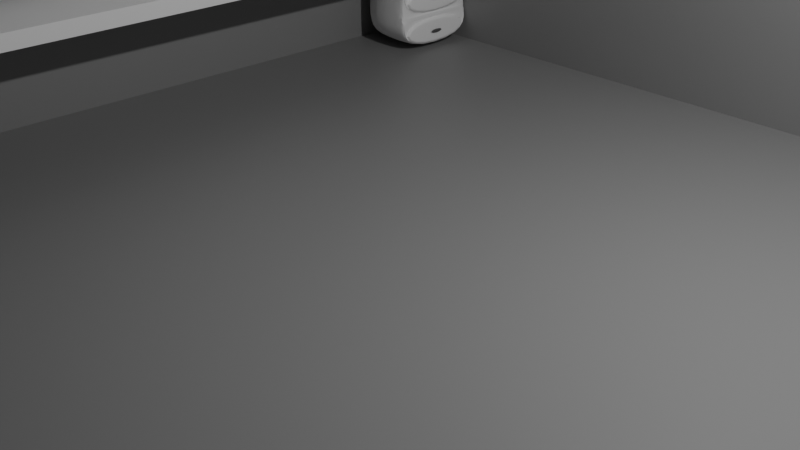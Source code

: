# Source: ROOM.blend  (saved by Blender 4.2.66; exported with 4.5.12 LTS)
import bpy
from mathutils import Matrix  # noqa: F401  (used for matrix-valued properties, if any)

bpy.ops.wm.read_factory_settings(use_empty=True)
scene = bpy.context.scene
scene.name = 'Scene'

# ---- collections
col_collection = bpy.data.collections.new('Collection'); scene.collection.children.link(col_collection)

# ---- materials (node trees are filled in below, after node groups)
mat_material_004 = bpy.data.materials.new('Material.004')
mat_material_002 = bpy.data.materials.new('Material.002')
mat_material_001 = bpy.data.materials.new('Material.001')
mat_white_2 = bpy.data.materials.new('WHITE 2')
mat_material_003 = bpy.data.materials.new('Material.003')

# ---- node groups
ng_smooth_by_angle = bpy.data.node_groups.new('Smooth by Angle', 'GeometryNodeTree')
_s = ng_smooth_by_angle.interface.new_socket(name='Mesh', in_out='OUTPUT', socket_type='NodeSocketGeometry')
_s = ng_smooth_by_angle.interface.new_socket(name='Mesh', in_out='INPUT', socket_type='NodeSocketGeometry')
_s = ng_smooth_by_angle.interface.new_socket(name='Angle', in_out='INPUT', socket_type='NodeSocketFloat')
_s.subtype = 'ANGLE'
_s.default_value = 0.5236
_s.min_value = 0.0
_s.max_value = 3.142
_s.description = 'Maximum face angle for smooth edges'
_s = ng_smooth_by_angle.interface.new_socket(name='Ignore Sharpness', in_out='INPUT', socket_type='NodeSocketBool')
_s.force_non_field = True
ng_smooth_by_angle.description = 'Set the sharpness of mesh edges based on the angle between the neighboring faces'
ng_smooth_by_angle.is_modifier = True
_N = ng_smooth_by_angle.nodes; _L = ng_smooth_by_angle.links
n0 = _N.new('GeometryNodeSetShadeSmooth'); n0.name = 'Set Shade Smooth'; n0.location = (120, -80)
n0.domain = 'EDGE'
n1 = _N.new('GeometryNodeSetShadeSmooth'); n1.name = 'Set Shade Smooth.001'; n1.location = (300, -80)
n2 = _N.new('NodeGroupOutput'); n2.name = 'Group Output'; n2.location = (480, -80)
n3 = _N.new('GeometryNodeInputMeshEdgeAngle'); n3.name = 'Edge Angle'; n3.location = (-440, -240)
n4 = _N.new('NodeGroupInput'); n4.name = 'Group Input'; n4.location = (-80, -80)
n5 = _N.new('GeometryNodeInputEdgeSmooth'); n5.name = 'Is Edge Smooth'; n5.location = (-260, -120)
n6 = _N.new('GeometryNodeInputShadeSmooth'); n6.name = 'Is Shade Smooth'; n6.location = (-440, -397)
n7 = _N.new('FunctionNodeCompare'); n7.name = 'Compare'; n7.location = (-260, -260)
n7.operation = 'LESS_EQUAL'
n7.inputs[6].default_value = (0.0, 0.0, 0.0, 0.0)
n7.inputs[7].default_value = (0.0, 0.0, 0.0, 0.0)
n8 = _N.new('FunctionNodeBooleanMath'); n8.name = 'Boolean Math.001'; n8.location = (-80, -260)
n9 = _N.new('NodeGroupInput'); n9.name = 'Group Input.001'; n9.location = (-440, -329)
n10 = _N.new('NodeGroupInput'); n10.name = 'Group Input.002'; n10.location = (-259, -189)
n11 = _N.new('FunctionNodeBooleanMath'); n11.name = 'Boolean Math'; n11.location = (-80, -149)
n11.operation = 'OR'
n12 = _N.new('FunctionNodeBooleanMath'); n12.name = 'Boolean Math.002'; n12.location = (-260, -380)
n12.operation = 'OR'
n13 = _N.new('NodeGroupInput'); n13.name = 'Group Input.003'; n13.location = (-440, -460)
_L.new(n3.outputs[0], n7.inputs[0])
_L.new(n1.outputs[0], n2.inputs[0])
_L.new(n9.outputs[1], n7.inputs[1])
_L.new(n7.outputs[0], n8.inputs[0])
_L.new(n4.outputs[0], n0.inputs[0])
_L.new(n0.outputs[0], n1.inputs[0])
_L.new(n8.outputs[0], n0.inputs[2])
_L.new(n10.outputs[2], n11.inputs[1])
_L.new(n5.outputs[0], n11.inputs[0])
_L.new(n11.outputs[0], n0.inputs[1])
_L.new(n13.outputs[2], n12.inputs[1])
_L.new(n6.outputs[0], n12.inputs[0])
_L.new(n12.outputs[0], n8.inputs[1])
n2.is_active_output = True

# ---- material node trees
mat_material_004.use_nodes = True; mat_material_004.node_tree.nodes.clear()
_N = mat_material_004.node_tree.nodes; _L = mat_material_004.node_tree.links
n0 = _N.new('ShaderNodeBsdfPrincipled'); n0.name = 'Principled BSDF'; n0.location = (10, 300)
n0.inputs[0].default_value = (0.2799, 0.2799, 0.2799, 1.0)
n1 = _N.new('ShaderNodeOutputMaterial'); n1.name = 'Material Output'; n1.location = (300, 300)
_L.new(n0.outputs[0], n1.inputs[0])
n1.is_active_output = True
mat_material_002.use_nodes = True; mat_material_002.node_tree.nodes.clear()
_N = mat_material_002.node_tree.nodes; _L = mat_material_002.node_tree.links
n0 = _N.new('ShaderNodeBsdfPrincipled'); n0.name = 'Principled BSDF'; n0.location = (10, 300)
n0.inputs[0].default_value = (1.0, 1.0, 1.0, 1.0)
n1 = _N.new('ShaderNodeOutputMaterial'); n1.name = 'Material Output'; n1.location = (300, 300)
_L.new(n0.outputs[0], n1.inputs[0])
n1.is_active_output = True
mat_material_001.use_nodes = True; mat_material_001.node_tree.nodes.clear()
_N = mat_material_001.node_tree.nodes; _L = mat_material_001.node_tree.links
n0 = _N.new('ShaderNodeBsdfPrincipled'); n0.name = 'Principled BSDF'; n0.location = (10, 300)
n0.inputs[0].default_value = (0.1124, 0.1124, 0.1124, 1.0)
n1 = _N.new('ShaderNodeOutputMaterial'); n1.name = 'Material Output'; n1.location = (300, 300)
_L.new(n0.outputs[0], n1.inputs[0])
n1.is_active_output = True
mat_white_2.use_nodes = True; mat_white_2.node_tree.nodes.clear()
_N = mat_white_2.node_tree.nodes; _L = mat_white_2.node_tree.links
n0 = _N.new('ShaderNodeBsdfPrincipled'); n0.name = 'Principled BSDF'; n0.location = (10, 300)
n0.inputs[0].default_value = (1.0, 1.0, 1.0, 1.0)
n1 = _N.new('ShaderNodeOutputMaterial'); n1.name = 'Material Output'; n1.location = (300, 300)
_L.new(n0.outputs[0], n1.inputs[0])
n1.is_active_output = True
mat_material_003.use_nodes = True; mat_material_003.node_tree.nodes.clear()
_N = mat_material_003.node_tree.nodes; _L = mat_material_003.node_tree.links
n0 = _N.new('ShaderNodeBsdfPrincipled'); n0.name = 'Principled BSDF'; n0.location = (10, 300)
n1 = _N.new('ShaderNodeOutputMaterial'); n1.name = 'Material Output'; n1.location = (300, 300)
_L.new(n0.outputs[0], n1.inputs[0])
n1.is_active_output = True

# ---- world
world_world = bpy.data.worlds.new('World'); scene.world = world_world
world_world.use_nodes = True; world_world.node_tree.nodes.clear()
_N = world_world.node_tree.nodes; _L = world_world.node_tree.links
n0 = _N.new('ShaderNodeOutputWorld'); n0.name = 'World Output'; n0.location = (300, 300)
n1 = _N.new('ShaderNodeBackground'); n1.name = 'Background'; n1.location = (10, 300)
n1.inputs[0].default_value = (0.05088, 0.05088, 0.05088, 1.0)
_L.new(n1.outputs[0], n0.inputs[0])
n0.is_active_output = True
world_world.color = (0.05088, 0.05088, 0.05088)
world_world.sun_shadow_jitter_overblur = 0.0

# ---- cameras
cam_camera = bpy.data.cameras.new('Camera')
cam_camera.clip_end = 100.0
cam_camera.ortho_scale = 7.314

# ---- lights
light_light = bpy.data.lights.new('Light', 'POINT')
light_light.energy = 1000.0
light_light.shadow_soft_size = 0.1

# ---- meshes
me_plane = bpy.data.meshes.new('Plane')
me_plane.from_pydata([(-1.0, -1.0, 0.0), (1.0, -1.0, 0.0), (-1.0, 1.0, 0.0), (1.0, 1.0, 0.0), (-1.0, -1.0, 1.0), (-1.0, 1.0, 1.0), (1.0, 1.0, 1.0), (-1.064, 1.064, -0.06402), (-1.064, -1.0, -0.06402), (1.0, -1.0, -0.06402), (1.0, 1.064, -0.06402), (-1.064, 1.064, 1.0), (-1.064, -1.0, 1.0), (1.0, 1.064, 1.0)], [], [(0, 2, 3, 1), (2, 5, 6, 3), (0, 4, 5, 2), (8, 9, 10, 7), (7, 10, 13, 11), (8, 7, 11, 12), (5, 4, 12, 11), (1, 3, 10, 9), (3, 6, 13, 10), (6, 5, 11, 13), (0, 1, 9, 8), (4, 0, 8, 12)])
_uv = me_plane.uv_layers.new(name='UVMap')
_uv.uv.foreach_set('vector', [0.0, 0.0, 0.0, 1.0, 1.0, 1.0, 1.0, 0.0, 0.0, 1.0, 0.0, 1.0, 1.0, 1.0, 1.0, 1.0, 0.0, 0.0, 0.0, 0.0, 0.0, 1.0, 0.0, 1.0, 0.0, 0.0, 1.0, 0.0, 1.0, 1.0, 0.0, 1.0, 0.0, 1.0, 1.0, 1.0, 1.0, 1.0, 0.0, 1.0, 0.0, 0.0, 0.0, 1.0, 0.0, 1.0, 0.0, 0.0, 0.0, 1.0, 0.0, 0.0, 0.0, 0.0, 0.0, 1.0, 1.0, 0.0, 1.0, 1.0, 1.0, 1.0, 1.0, 0.0, 1.0, 1.0, 1.0, 1.0, 1.0, 1.0, 1.0, 1.0, 1.0, 1.0, 0.0, 1.0, 0.0, 1.0, 1.0, 1.0, 0.0, 0.0, 1.0, 0.0, 1.0, 0.0, 0.0, 0.0, 0.0, 0.0, 0.0, 0.0, 0.0, 0.0, 0.0, 0.0])
me_plane.materials.append(mat_material_004)
me_plane.update()
me_cube_001 = bpy.data.meshes.new('Cube.001')
me_cube_001.from_pydata([(-4.982, -3.708, 1.429), (-4.982, -3.708, 0.0275), (-4.982, -4.996, 1.429), (-4.982, -4.996, 0.0275), (-3.882, -3.708, 1.429), (-3.882, -3.708, 0.0275), (-3.882, -4.996, 1.429), (-3.882, -4.996, 0.0275), (-4.982, -3.708, 0.9617), (-4.982, -3.708, 0.4946), (-4.982, -4.996, 0.4946), (-4.982, -4.996, 0.9617), (-3.882, -4.996, 0.4946), (-3.882, -4.996, 0.9617), (-3.882, -3.708, 0.4946), (-3.882, -3.708, 0.9617), (-3.882, -4.965, 0.4614), (-3.882, -4.965, 0.06066), (-3.882, -3.738, 0.06066), (-3.882, -3.738, 0.4614), (-3.882, -4.965, 1.396), (-3.882, -4.965, 0.9948), (-3.882, -3.738, 0.9948), (-3.882, -3.738, 1.396), (-3.882, -4.965, 0.9285), (-3.882, -4.965, 0.5277), (-3.882, -3.738, 0.5277), (-3.882, -3.738, 0.9285), (-3.85, -4.965, 0.06066), (-3.85, -4.965, 0.4614), (-3.85, -3.738, 0.4614), (-3.85, -3.738, 0.06066), (-3.85, -4.965, 0.9948), (-3.85, -4.965, 1.396), (-3.85, -3.738, 1.396), (-3.85, -3.738, 0.9948), (-3.85, -4.965, 0.5277), (-3.85, -4.965, 0.9285), (-3.85, -3.738, 0.9285), (-3.85, -3.738, 0.5277), (-3.863, -4.996, 0.9659), (-3.863, -3.708, 0.9659), (-3.863, -4.996, 0.4988), (-3.863, -3.708, 0.4988), (-3.863, -4.965, 0.4656), (-3.863, -3.738, 0.4656), (-3.863, -4.965, 0.999), (-3.863, -3.738, 0.999), (-3.863, -4.965, 0.9327), (-3.863, -3.738, 0.9327), (-3.863, -4.965, 0.5319), (-3.863, -3.738, 0.5319), (-3.831, -4.918, 0.1121), (-3.878, -4.965, 0.05433), (-3.834, -4.936, 0.09324), (-3.845, -4.952, 0.07562), (-3.86, -4.962, 0.06196), (-3.831, -4.918, 0.4184), (-3.878, -4.965, 0.4656), (-3.834, -4.936, 0.4364), (-3.845, -4.952, 0.4518), (-3.86, -4.962, 0.462), (-3.831, -3.785, 0.4184), (-3.878, -3.738, 0.4656), (-3.834, -3.767, 0.4364), (-3.845, -3.752, 0.4518), (-3.86, -3.742, 0.462), (-3.831, -3.785, 0.1121), (-3.878, -3.738, 0.05433), (-3.834, -3.767, 0.09324), (-3.845, -3.752, 0.07562), (-3.86, -3.742, 0.06196), (-3.877, -4.965, 0.9886), (-3.831, -4.918, 1.046), (-3.86, -4.962, 0.9962), (-3.844, -4.952, 1.01), (-3.834, -4.936, 1.027), (-3.831, -4.918, 1.353), (-3.877, -4.965, 1.389), (-3.834, -4.936, 1.37), (-3.844, -4.952, 1.383), (-3.86, -4.962, 1.39), (-3.831, -3.785, 1.353), (-3.877, -3.738, 1.389), (-3.834, -3.767, 1.37), (-3.844, -3.752, 1.383), (-3.86, -3.742, 1.39), (-3.877, -3.738, 0.9886), (-3.831, -3.785, 1.046), (-3.86, -3.742, 0.9962), (-3.844, -3.752, 1.01), (-3.834, -3.767, 1.027), (-3.878, -4.965, 0.5214), (-3.831, -4.918, 0.5792), (-3.86, -4.962, 0.529), (-3.845, -4.952, 0.5427), (-3.834, -4.936, 0.5603), (-3.831, -4.918, 0.8854), (-3.878, -4.965, 0.9327), (-3.834, -4.936, 0.9035), (-3.845, -4.952, 0.9189), (-3.86, -4.962, 0.9291), (-3.831, -3.785, 0.8854), (-3.878, -3.738, 0.9327), (-3.834, -3.767, 0.9035), (-3.845, -3.752, 0.9189), (-3.86, -3.742, 0.9291), (-3.878, -3.738, 0.5214), (-3.831, -3.785, 0.5792), (-3.86, -3.742, 0.529), (-3.845, -3.752, 0.5427), (-3.834, -3.767, 0.5603), (-3.831, -4.461, 0.286), (-3.831, -4.461, 0.2244), (-3.831, -4.22, 0.286), (-3.831, -4.22, 0.2244), (-3.794, -4.461, 0.286), (-3.794, -4.461, 0.2244), (-3.794, -4.22, 0.286), (-3.794, -4.22, 0.2244), (-3.842, -4.482, 1.222), (-3.842, -4.482, 1.16), (-3.842, -4.24, 1.222), (-3.842, -4.24, 1.16), (-3.804, -4.482, 1.222), (-3.804, -4.482, 1.16), (-3.804, -4.24, 1.222), (-3.804, -4.24, 1.16), (-3.842, -4.472, 0.7711), (-3.842, -4.472, 0.7096), (-3.842, -4.23, 0.7711), (-3.842, -4.23, 0.7096), (-3.804, -4.472, 0.7711), (-3.804, -4.472, 0.7096), (-3.804, -4.23, 0.7711), (-3.804, -4.23, 0.7096)], [], [(9, 1, 3, 10), (10, 3, 7, 12), (21, 13, 40, 46), (14, 5, 1, 9), (2, 6, 4, 0), (7, 3, 1, 5), (4, 15, 8, 0), (15, 14, 9, 8), (21, 22, 35, 32), (18, 19, 30, 31), (2, 11, 13, 6), (11, 10, 12, 13), (0, 8, 11, 2), (8, 9, 10, 11), (12, 7, 17, 16), (7, 5, 18, 17), (5, 14, 19, 18), (6, 13, 21, 20), (13, 24, 48, 40), (15, 4, 23, 22), (4, 6, 20, 23), (13, 12, 25, 24), (30, 19, 45, 63), (14, 15, 27, 26), (49, 48, 98, 103), (12, 16, 44, 42), (39, 38, 103, 107), (45, 44, 58, 63), (16, 17, 28, 29), (22, 23, 34, 35), (25, 26, 39, 36), (26, 25, 50, 51), (20, 21, 32, 33), (26, 27, 38, 39), (17, 18, 31, 28), (23, 20, 33, 34), (24, 25, 36, 37), (24, 37, 98, 48), (43, 42, 44, 45), (40, 41, 47, 46), (42, 43, 51, 50), (41, 40, 48, 49), (28, 31, 68, 53), (32, 35, 87, 72), (36, 39, 107, 92), (16, 29, 58, 44), (77, 73, 88, 82), (31, 30, 63, 68), (25, 12, 42, 50), (33, 32, 72, 78), (15, 22, 47, 41), (35, 34, 83, 87), (19, 14, 43, 45), (14, 26, 51, 43), (34, 33, 78, 83), (27, 15, 41, 49), (37, 36, 92, 98), (57, 52, 67, 62), (97, 93, 108, 102), (22, 21, 46, 47), (38, 27, 49, 103), (52, 57, 59, 54), (54, 59, 60, 55), (55, 60, 61, 56), (56, 61, 58, 53), (57, 62, 64, 59), (59, 64, 65, 60), (60, 65, 66, 61), (61, 66, 63, 58), (53, 68, 71, 56), (56, 71, 70, 55), (55, 70, 69, 54), (54, 69, 67, 52), (68, 63, 66, 71), (71, 66, 65, 70), (70, 65, 64, 69), (69, 64, 62, 67), (73, 77, 79, 76), (76, 79, 80, 75), (75, 80, 81, 74), (74, 81, 78, 72), (83, 78, 81, 86), (86, 81, 80, 85), (85, 80, 79, 84), (84, 79, 77, 82), (72, 87, 89, 74), (74, 89, 90, 75), (75, 90, 91, 76), (76, 91, 88, 73), (87, 83, 86, 89), (89, 86, 85, 90), (90, 85, 84, 91), (91, 84, 82, 88), (93, 97, 99, 96), (96, 99, 100, 95), (95, 100, 101, 94), (94, 101, 98, 92), (97, 102, 104, 99), (99, 104, 105, 100), (100, 105, 106, 101), (101, 106, 103, 98), (92, 107, 109, 94), (94, 109, 110, 95), (95, 110, 111, 96), (96, 111, 108, 93), (107, 103, 106, 109), (109, 106, 105, 110), (110, 105, 104, 111), (111, 104, 102, 108), (29, 28, 53, 58), (112, 113, 115, 114), (114, 115, 119, 118), (118, 119, 117, 116), (116, 117, 113, 112), (114, 118, 116, 112), (119, 115, 113, 117), (120, 121, 123, 122), (122, 123, 127, 126), (126, 127, 125, 124), (124, 125, 121, 120), (122, 126, 124, 120), (127, 123, 121, 125), (128, 129, 131, 130), (130, 131, 135, 134), (134, 135, 133, 132), (132, 133, 129, 128), (130, 134, 132, 128), (135, 131, 129, 133)])
me_cube_001.polygons.foreach_set('use_smooth', [1, 1, 1, 1, 1, 1, 1, 1, 1, 1, 1, 1, 1, 1, 1, 1, 1, 1, 1, 1, 1, 1, 1, 1, 1, 1, 1, 1, 1, 1, 1, 1, 1, 1, 1, 1, 1, 1, 1, 1, 1, 1, 1, 1, 1, 1, 1, 1, 1, 1, 1, 1, 1, 1, 1, 1, 1, 1, 1, 1, 1, 1, 1, 1, 1, 1, 1, 1, 1, 1, 1, 1, 1, 1, 1, 1, 1, 1, 1, 1, 1, 1, 1, 1, 1, 1, 1, 1, 1, 1, 1, 1, 1, 1, 1, 1, 1, 1, 1, 1, 1, 1, 1, 1, 1, 1, 1, 1, 1, 1, 0, 0, 0, 0, 0, 0, 0, 0, 0, 0, 0, 0, 0, 0, 0, 0, 0, 0])
me_cube_001.polygons.foreach_set('material_index', [0, 0, 0, 0, 0, 0, 0, 0, 0, 0, 0, 0, 0, 0, 0, 0, 0, 0, 0, 0, 0, 0, 0, 0, 0, 0, 0, 0, 0, 0, 0, 0, 0, 0, 0, 0, 0, 0, 0, 0, 0, 0, 0, 0, 0, 0, 0, 0, 0, 0, 0, 0, 0, 0, 0, 0, 0, 0, 0, 0, 0, 0, 0, 0, 0, 0, 0, 0, 0, 0, 0, 0, 0, 0, 0, 0, 0, 0, 0, 0, 0, 0, 0, 0, 0, 0, 0, 0, 0, 0, 0, 0, 0, 0, 0, 0, 0, 0, 0, 0, 0, 0, 0, 0, 0, 0, 0, 0, 0, 0, 1, 1, 1, 1, 1, 1, 1, 1, 1, 1, 1, 1, 1, 1, 1, 1, 1, 1])
_uv = me_cube_001.uv_layers.new(name='UVMap')
_uv.uv.foreach_set('vector', [0.5417, 0.0, 0.625, 0.0, 0.625, 0.25, 0.5417, 0.25, 0.5417, 0.25, 0.625, 0.25, 0.625, 0.5, 0.5417, 0.5, 0.4524, 0.5059, 0.4583, 0.5, 0.4583, 0.5, 0.4524, 0.5059, 0.5417, 0.75, 0.625, 0.75, 0.625, 1.0, 0.5417, 1.0, 0.125, 0.5, 0.375, 0.5, 0.375, 0.75, 0.125, 0.75, 0.625, 0.5, 0.875, 0.5, 0.875, 0.75, 0.625, 0.75, 0.375, 0.75, 0.4583, 0.75, 0.4583, 1.0, 0.375, 1.0, 0.4583, 0.75, 0.5417, 0.75, 0.5417, 1.0, 0.4583, 1.0, 0.4524, 0.5059, 0.4524, 0.7441, 0.4524, 0.7441, 0.4524, 0.5059, 0.6191, 0.7441, 0.5476, 0.7441, 0.5476, 0.7441, 0.6191, 0.7441, 0.375, 0.25, 0.4583, 0.25, 0.4583, 0.5, 0.375, 0.5, 0.4583, 0.25, 0.5417, 0.25, 0.5417, 0.5, 0.4583, 0.5, 0.375, 0.0, 0.4583, 0.0, 0.4583, 0.25, 0.375, 0.25, 0.4583, 0.0, 0.5417, 0.0, 0.5417, 0.25, 0.4583, 0.25, 0.5417, 0.5, 0.625, 0.5, 0.6191, 0.5059, 0.5476, 0.5059, 0.625, 0.5, 0.625, 0.75, 0.6191, 0.7441, 0.6191, 0.5059, 0.625, 0.75, 0.5417, 0.75, 0.5476, 0.7441, 0.6191, 0.7441, 0.375, 0.5, 0.4583, 0.5, 0.4524, 0.5059, 0.3809, 0.5059, 0.4583, 0.5, 0.4643, 0.5059, 0.4643, 0.5059, 0.4583, 0.5, 0.4583, 0.75, 0.375, 0.75, 0.3809, 0.7441, 0.4524, 0.7441, 0.375, 0.75, 0.375, 0.5, 0.3809, 0.5059, 0.3809, 0.7441, 0.4583, 0.5, 0.5417, 0.5, 0.5357, 0.5059, 0.4643, 0.5059, 0.5476, 0.7441, 0.5476, 0.7441, 0.5476, 0.7441, 0.5476, 0.7441, 0.5417, 0.75, 0.4583, 0.75, 0.4643, 0.7441, 0.5357, 0.7441, 0.4643, 0.7441, 0.4643, 0.5059, 0.4643, 0.5059, 0.4643, 0.7441, 0.5417, 0.5, 0.5476, 0.5059, 0.5476, 0.5059, 0.5417, 0.5, 0.5357, 0.7441, 0.4643, 0.7441, 0.4624, 0.7441, 0.5357, 0.7441, 0.5476, 0.7441, 0.5476, 0.5059, 0.5476, 0.5059, 0.5476, 0.7441, 0.5476, 0.5059, 0.6191, 0.5059, 0.6191, 0.5059, 0.5476, 0.5059, 0.4524, 0.7441, 0.3809, 0.7441, 0.3809, 0.7441, 0.4524, 0.7441, 0.5357, 0.5059, 0.5357, 0.7441, 0.5357, 0.7441, 0.5357, 0.5059, 0.5357, 0.7441, 0.5357, 0.5059, 0.5357, 0.5059, 0.5357, 0.7441, 0.3809, 0.5059, 0.4524, 0.5059, 0.4524, 0.5059, 0.3809, 0.5059, 0.5357, 0.7441, 0.4643, 0.7441, 0.4643, 0.7441, 0.5357, 0.7441, 0.6191, 0.5059, 0.6191, 0.7441, 0.6191, 0.7441, 0.6191, 0.5059, 0.3809, 0.7441, 0.3809, 0.5059, 0.3809, 0.5059, 0.3809, 0.7441, 0.4643, 0.5059, 0.5357, 0.5059, 0.5357, 0.5059, 0.4643, 0.5059, 0.4643, 0.5059, 0.4643, 0.5059, 0.4643, 0.5059, 0.4643, 0.5059, 0.5417, 0.75, 0.5417, 0.5, 0.5476, 0.5059, 0.5476, 0.7441, 0.4583, 0.5, 0.4583, 0.75, 0.4524, 0.7441, 0.4524, 0.5059, 0.5417, 0.5, 0.5417, 0.75, 0.5357, 0.7441, 0.5357, 0.5059, 0.4583, 0.75, 0.4583, 0.5, 0.4643, 0.5059, 0.4643, 0.7441, 0.6191, 0.5059, 0.6191, 0.7441, 0.6191, 0.7441, 0.6191, 0.5059, 0.4524, 0.5059, 0.4524, 0.7441, 0.4524, 0.7441, 0.4524, 0.5059, 0.5357, 0.5059, 0.5357, 0.7441, 0.5357, 0.7441, 0.5357, 0.5059, 0.5476, 0.5059, 0.5476, 0.5059, 0.5476, 0.5059, 0.5476, 0.5059, 0.3893, 0.5151, 0.444, 0.5151, 0.444, 0.7349, 0.3893, 0.7349, 0.6191, 0.7441, 0.5476, 0.7441, 0.5457, 0.7441, 0.6191, 0.7441, 0.5357, 0.5059, 0.5417, 0.5, 0.5417, 0.5, 0.5357, 0.5059, 0.3809, 0.5059, 0.4524, 0.5059, 0.4524, 0.5059, 0.3809, 0.5059, 0.4583, 0.75, 0.4524, 0.7441, 0.4524, 0.7441, 0.4583, 0.75, 0.4524, 0.7441, 0.3809, 0.7441, 0.3809, 0.7441, 0.4524, 0.7441, 0.5476, 0.7441, 0.5417, 0.75, 0.5417, 0.75, 0.5476, 0.7441, 0.5417, 0.75, 0.5357, 0.7441, 0.5357, 0.7441, 0.5417, 0.75, 0.3809, 0.7441, 0.3809, 0.5059, 0.3809, 0.5059, 0.3809, 0.7441, 0.4643, 0.7441, 0.4583, 0.75, 0.4583, 0.75, 0.4643, 0.7441, 0.4643, 0.5059, 0.5357, 0.5059, 0.5357, 0.5059, 0.4624, 0.5059, 0.556, 0.5151, 0.6107, 0.5151, 0.6107, 0.7349, 0.556, 0.7349, 0.4727, 0.5151, 0.5273, 0.5151, 0.5273, 0.7349, 0.4727, 0.7349, 0.4524, 0.7441, 0.4524, 0.5059, 0.4524, 0.5059, 0.4524, 0.7441, 0.4643, 0.7441, 0.4643, 0.7441, 0.4643, 0.7441, 0.4643, 0.7441, 0.6107, 0.5151, 0.556, 0.5151, 0.5528, 0.5116, 0.614, 0.5116, 0.614, 0.5116, 0.5528, 0.5116, 0.5488, 0.5073, 0.6181, 0.5073, 0.6181, 0.5073, 0.5488, 0.5073, 0.5473, 0.5063, 0.6188, 0.5063, 0.6188, 0.5063, 0.5473, 0.5063, 0.5457, 0.5059, 0.6191, 0.5059, 0.556, 0.5151, 0.556, 0.7349, 0.5528, 0.7384, 0.5528, 0.5116, 0.5528, 0.5116, 0.5528, 0.7384, 0.5488, 0.7427, 0.5488, 0.5073, 0.5488, 0.5073, 0.5488, 0.7427, 0.5473, 0.7437, 0.5473, 0.5063, 0.5473, 0.5063, 0.5473, 0.7437, 0.5476, 0.7441, 0.5476, 0.5059, 0.6191, 0.5059, 0.6191, 0.7441, 0.6188, 0.7437, 0.6188, 0.5063, 0.6188, 0.5063, 0.6188, 0.7437, 0.6181, 0.7427, 0.6181, 0.5073, 0.6181, 0.5073, 0.6181, 0.7427, 0.614, 0.7384, 0.614, 0.5116, 0.614, 0.5116, 0.614, 0.7384, 0.6107, 0.7349, 0.6107, 0.5151, 0.6191, 0.7441, 0.5457, 0.7441, 0.5473, 0.7437, 0.6188, 0.7437, 0.6188, 0.7437, 0.5473, 0.7437, 0.5488, 0.7427, 0.6181, 0.7427, 0.6181, 0.7427, 0.5488, 0.7427, 0.5528, 0.7384, 0.614, 0.7384, 0.614, 0.7384, 0.5528, 0.7384, 0.556, 0.7349, 0.6107, 0.7349, 0.444, 0.5151, 0.3893, 0.5151, 0.3863, 0.5116, 0.4474, 0.5116, 0.4474, 0.5116, 0.3863, 0.5116, 0.3824, 0.5073, 0.4515, 0.5073, 0.4515, 0.5073, 0.3824, 0.5073, 0.3812, 0.5063, 0.4521, 0.5063, 0.4521, 0.5063, 0.3812, 0.5063, 0.3809, 0.5059, 0.4524, 0.5059, 0.3809, 0.7441, 0.3809, 0.5059, 0.3812, 0.5063, 0.3812, 0.7437, 0.3812, 0.7437, 0.3812, 0.5063, 0.3824, 0.5073, 0.3824, 0.7427, 0.3824, 0.7427, 0.3824, 0.5073, 0.3863, 0.5116, 0.3863, 0.7384, 0.3863, 0.7384, 0.3863, 0.5116, 0.3893, 0.5151, 0.3893, 0.7349, 0.4524, 0.5059, 0.4524, 0.7441, 0.4521, 0.7437, 0.4521, 0.5063, 0.4521, 0.5063, 0.4521, 0.7437, 0.4515, 0.7427, 0.4515, 0.5073, 0.4515, 0.5073, 0.4515, 0.7427, 0.4474, 0.7384, 0.4474, 0.5116, 0.4474, 0.5116, 0.4474, 0.7384, 0.444, 0.7349, 0.444, 0.5151, 0.4524, 0.7441, 0.3809, 0.7441, 0.3812, 0.7437, 0.4521, 0.7437, 0.4521, 0.7437, 0.3812, 0.7437, 0.3824, 0.7427, 0.4515, 0.7427, 0.4515, 0.7427, 0.3824, 0.7427, 0.3863, 0.7384, 0.4474, 0.7384, 0.4474, 0.7384, 0.3863, 0.7384, 0.3893, 0.7349, 0.444, 0.7349, 0.5273, 0.5151, 0.4727, 0.5151, 0.4695, 0.5116, 0.5307, 0.5116, 0.5307, 0.5116, 0.4695, 0.5116, 0.4655, 0.5073, 0.5348, 0.5073, 0.5348, 0.5073, 0.4655, 0.5073, 0.464, 0.5063, 0.5354, 0.5063, 0.5354, 0.5063, 0.464, 0.5063, 0.4624, 0.5059, 0.5357, 0.5059, 0.4727, 0.5151, 0.4727, 0.7349, 0.4695, 0.7384, 0.4695, 0.5116, 0.4695, 0.5116, 0.4695, 0.7384, 0.4655, 0.7427, 0.4655, 0.5073, 0.4655, 0.5073, 0.4655, 0.7427, 0.464, 0.7437, 0.464, 0.5063, 0.464, 0.5063, 0.464, 0.7437, 0.4643, 0.7441, 0.4643, 0.5059, 0.5357, 0.5059, 0.5357, 0.7441, 0.5354, 0.7437, 0.5354, 0.5063, 0.5354, 0.5063, 0.5354, 0.7437, 0.5348, 0.7427, 0.5348, 0.5073, 0.5348, 0.5073, 0.5348, 0.7427, 0.5307, 0.7384, 0.5307, 0.5116, 0.5307, 0.5116, 0.5307, 0.7384, 0.5273, 0.7349, 0.5273, 0.5151, 0.5357, 0.7441, 0.4624, 0.7441, 0.464, 0.7437, 0.5354, 0.7437, 0.5354, 0.7437, 0.464, 0.7437, 0.4655, 0.7427, 0.5348, 0.7427, 0.5348, 0.7427, 0.4655, 0.7427, 0.4695, 0.7384, 0.5307, 0.7384, 0.5307, 0.7384, 0.4695, 0.7384, 0.4727, 0.7349, 0.5273, 0.7349, 0.5476, 0.5059, 0.6191, 0.5059, 0.6191, 0.5059, 0.5457, 0.5059, 0.375, 0.0, 0.625, 0.0, 0.625, 0.25, 0.375, 0.25, 0.375, 0.25, 0.625, 0.25, 0.625, 0.5, 0.375, 0.5, 0.375, 0.5, 0.625, 0.5, 0.625, 0.75, 0.375, 0.75, 0.375, 0.75, 0.625, 0.75, 0.625, 1.0, 0.375, 1.0, 0.125, 0.5, 0.375, 0.5, 0.375, 0.75, 0.125, 0.75, 0.625, 0.5, 0.875, 0.5, 0.875, 0.75, 0.625, 0.75, 0.375, 0.0, 0.625, 0.0, 0.625, 0.25, 0.375, 0.25, 0.375, 0.25, 0.625, 0.25, 0.625, 0.5, 0.375, 0.5, 0.375, 0.5, 0.625, 0.5, 0.625, 0.75, 0.375, 0.75, 0.375, 0.75, 0.625, 0.75, 0.625, 1.0, 0.375, 1.0, 0.125, 0.5, 0.375, 0.5, 0.375, 0.75, 0.125, 0.75, 0.625, 0.5, 0.875, 0.5, 0.875, 0.75, 0.625, 0.75, 0.375, 0.0, 0.625, 0.0, 0.625, 0.25, 0.375, 0.25, 0.375, 0.25, 0.625, 0.25, 0.625, 0.5, 0.375, 0.5, 0.375, 0.5, 0.625, 0.5, 0.625, 0.75, 0.375, 0.75, 0.375, 0.75, 0.625, 0.75, 0.625, 1.0, 0.375, 1.0, 0.125, 0.5, 0.375, 0.5, 0.375, 0.75, 0.125, 0.75, 0.625, 0.5, 0.875, 0.5, 0.875, 0.75, 0.625, 0.75])
me_cube_001.materials.append(mat_material_002)
me_cube_001.materials.append(mat_material_001)
me_cube_001.update()
me_cube_003 = bpy.data.meshes.new('Cube.003')
me_cube_003.from_pydata([(-1.0, -1.0, -1.0), (-1.0, -1.0, 1.0), (-1.0, 1.0, -1.0), (-1.0, 1.0, 1.0), (1.0, -1.0, -1.0), (1.0, -1.0, 1.0), (1.0, 1.0, -1.0), (1.0, 1.0, 1.0)], [], [(0, 1, 3, 2), (2, 3, 7, 6), (6, 7, 5, 4), (4, 5, 1, 0), (2, 6, 4, 0), (7, 3, 1, 5)])
_uv = me_cube_003.uv_layers.new(name='UVMap')
_uv.uv.foreach_set('vector', [0.375, 0.0, 0.625, 0.0, 0.625, 0.25, 0.375, 0.25, 0.375, 0.25, 0.625, 0.25, 0.625, 0.5, 0.375, 0.5, 0.375, 0.5, 0.625, 0.5, 0.625, 0.75, 0.375, 0.75, 0.375, 0.75, 0.625, 0.75, 0.625, 1.0, 0.375, 1.0, 0.125, 0.5, 0.375, 0.5, 0.375, 0.75, 0.125, 0.75, 0.625, 0.5, 0.875, 0.5, 0.875, 0.75, 0.625, 0.75])
me_cube_003.materials.append(mat_white_2)
me_cube_003.update()
me_cube_004 = bpy.data.meshes.new('Cube.004')
me_cube_004.from_pydata([(-4.928, -1.043, 2.242), (-4.928, -1.117, 2.316), (-4.928, -1.071, 2.248), (-4.928, -1.095, 2.264), (-4.928, -1.111, 2.288), (-4.928, -1.117, 4.168), (-4.928, -1.043, 4.242), (-4.928, -1.111, 4.197), (-4.928, -1.095, 4.221), (-4.928, -1.071, 4.237), (-4.928, 0.8833, 2.316), (-4.928, 0.8093, 2.242), (-4.928, 0.8777, 2.288), (-4.928, 0.8616, 2.264), (-4.928, 0.8376, 2.248), (-4.928, 0.8093, 4.242), (-4.928, 0.8833, 4.168), (-4.928, 0.8376, 4.237), (-4.928, 0.8616, 4.221), (-4.928, 0.8777, 4.197), (-4.846, -1.117, 2.316), (-4.846, -1.043, 2.242), (-4.846, -1.111, 2.288), (-4.846, -1.095, 2.264), (-4.846, -1.071, 2.248), (-4.846, -1.043, 4.242), (-4.846, -1.117, 4.168), (-4.846, -1.071, 4.237), (-4.846, -1.095, 4.221), (-4.846, -1.111, 4.197), (-4.846, 0.8093, 2.242), (-4.846, 0.8833, 2.316), (-4.846, 0.8376, 2.248), (-4.846, 0.8616, 2.264), (-4.846, 0.8777, 2.288), (-4.846, 0.8833, 4.168), (-4.846, 0.8093, 4.242), (-4.846, 0.8777, 4.197), (-4.846, 0.8616, 4.221), (-4.846, 0.8376, 4.237), (-4.846, 0.8067, 2.269), (-4.846, 0.8271, 2.273), (-4.846, 0.8422, 2.284), (-4.846, 0.8523, 2.299), (-4.846, 0.8564, 2.319), (-4.846, 0.8564, 4.166), (-4.846, 0.8523, 4.186), (-4.846, 0.8422, 4.201), (-4.846, 0.8271, 4.211), (-4.846, 0.8067, 4.215), (-4.846, -1.04, 4.215), (-4.846, -1.06, 4.211), (-4.846, -1.076, 4.201), (-4.846, -1.086, 4.186), (-4.846, -1.09, 4.166), (-4.846, -1.09, 2.319), (-4.846, -1.086, 2.299), (-4.846, -1.076, 2.284), (-4.846, -1.06, 2.273), (-4.846, -1.04, 2.269)], [], [(20, 26, 5, 1), (40, 41, 42, 43, 44, 45, 46, 47, 48, 49, 50, 51, 52, 53, 54, 55, 56, 57, 58, 59), (36, 15, 6, 25), (0, 2, 3, 4, 1, 5, 7, 8, 9, 6, 15, 17, 18, 19, 16, 10, 12, 13, 14, 11), (10, 16, 35, 31), (30, 11, 14, 32), (32, 14, 13, 33), (33, 13, 12, 34), (34, 12, 10, 31), (15, 36, 39, 17), (17, 39, 38, 18), (18, 38, 37, 19), (19, 37, 35, 16), (0, 21, 24, 2), (2, 24, 23, 3), (3, 23, 22, 4), (4, 22, 20, 1), (25, 6, 9, 27), (27, 9, 8, 28), (28, 8, 7, 29), (29, 7, 5, 26), (11, 30, 21, 0), (30, 32, 41, 40), (32, 33, 42, 41), (33, 34, 43, 42), (34, 31, 44, 43), (31, 35, 45, 44), (35, 37, 46, 45), (37, 38, 47, 46), (38, 39, 48, 47), (39, 36, 49, 48), (36, 25, 50, 49), (25, 27, 51, 50), (27, 28, 52, 51), (28, 29, 53, 52), (29, 26, 54, 53), (26, 20, 55, 54), (20, 22, 56, 55), (22, 23, 57, 56), (23, 24, 58, 57), (24, 21, 59, 58), (21, 30, 40, 59)])
me_cube_004.polygons.foreach_set('use_smooth', [True] * 42)
_uv = me_cube_004.uv_layers.new(name='UVMap')
_uv.uv.foreach_set('vector', [0.3842, 0.75, 0.6158, 0.75, 0.6158, 1.0, 0.3842, 1.0, 0.3784, 0.5096, 0.3789, 0.507, 0.3801, 0.5051, 0.382, 0.5039, 0.3846, 0.5034, 0.6154, 0.5034, 0.618, 0.5039, 0.6199, 0.5051, 0.6211, 0.507, 0.6216, 0.5096, 0.6216, 0.7404, 0.6211, 0.743, 0.6199, 0.7449, 0.618, 0.7461, 0.6154, 0.7466, 0.3846, 0.7466, 0.382, 0.7461, 0.3801, 0.7449, 0.3789, 0.743, 0.3784, 0.7404, 0.625, 0.5092, 0.875, 0.5092, 0.875, 0.7408, 0.625, 0.7408, 0.375, 0.009249, 0.3757, 0.00571, 0.3777, 0.002709, 0.3807, 0.000704, 0.3842, 0.0, 0.6158, 0.0, 0.6193, 0.000704, 0.6223, 0.002709, 0.6243, 0.00571, 0.625, 0.009249, 0.625, 0.2408, 0.6243, 0.2443, 0.6223, 0.2473, 0.6193, 0.2493, 0.6158, 0.25, 0.3842, 0.25, 0.3807, 0.2493, 0.3777, 0.2473, 0.3757, 0.2443, 0.375, 0.2408, 0.3842, 0.25, 0.6158, 0.25, 0.6158, 0.5, 0.3842, 0.5, 0.375, 0.5092, 0.125, 0.5092, 0.125, 0.5057, 0.375, 0.5057, 0.375, 0.5057, 0.125, 0.5057, 0.125, 0.5, 0.375, 0.5, 0.375, 0.5, 0.375, 0.25, 0.3807, 0.25, 0.3807, 0.5, 0.3807, 0.5, 0.3807, 0.25, 0.3842, 0.25, 0.3842, 0.5, 0.875, 0.5092, 0.625, 0.5092, 0.625, 0.5057, 0.875, 0.5057, 0.875, 0.5057, 0.625, 0.5057, 0.625, 0.5, 0.875, 0.5, 0.625, 0.25, 0.625, 0.5, 0.6193, 0.5, 0.6193, 0.25, 0.6193, 0.25, 0.6193, 0.5, 0.6158, 0.5, 0.6158, 0.25, 0.125, 0.7408, 0.375, 0.7408, 0.375, 0.7443, 0.125, 0.7443, 0.125, 0.7443, 0.375, 0.7443, 0.375, 0.75, 0.125, 0.75, 0.375, 1.0, 0.375, 0.75, 0.3807, 0.75, 0.3807, 1.0, 0.3807, 1.0, 0.3807, 0.75, 0.3842, 0.75, 0.3842, 1.0, 0.625, 0.7408, 0.875, 0.7408, 0.875, 0.7443, 0.625, 0.7443, 0.625, 0.7443, 0.875, 0.7443, 0.875, 0.75, 0.625, 0.75, 0.625, 0.75, 0.625, 1.0, 0.6193, 1.0, 0.6193, 0.75, 0.6193, 0.75, 0.6193, 1.0, 0.6158, 1.0, 0.6158, 0.75, 0.125, 0.5092, 0.375, 0.5092, 0.375, 0.7408, 0.125, 0.7408, 0.375, 0.5092, 0.3757, 0.5057, 0.3789, 0.507, 0.3784, 0.5096, 0.3757, 0.5057, 0.3777, 0.5027, 0.3801, 0.5051, 0.3789, 0.507, 0.3777, 0.5027, 0.3807, 0.5007, 0.382, 0.5039, 0.3801, 0.5051, 0.3807, 0.5007, 0.3842, 0.5, 0.3846, 0.5034, 0.382, 0.5039, 0.3842, 0.5, 0.6158, 0.5, 0.6154, 0.5034, 0.3846, 0.5034, 0.6158, 0.5, 0.6193, 0.5007, 0.618, 0.5039, 0.6154, 0.5034, 0.6193, 0.5007, 0.6223, 0.5027, 0.6199, 0.5051, 0.618, 0.5039, 0.6223, 0.5027, 0.6243, 0.5057, 0.6211, 0.507, 0.6199, 0.5051, 0.6243, 0.5057, 0.625, 0.5092, 0.6216, 0.5096, 0.6211, 0.507, 0.625, 0.5092, 0.625, 0.7408, 0.6216, 0.7404, 0.6216, 0.5096, 0.625, 0.7408, 0.6243, 0.7443, 0.6211, 0.743, 0.6216, 0.7404, 0.6243, 0.7443, 0.6223, 0.7473, 0.6199, 0.7449, 0.6211, 0.743, 0.6223, 0.7473, 0.6193, 0.7493, 0.618, 0.7461, 0.6199, 0.7449, 0.6193, 0.7493, 0.6158, 0.75, 0.6154, 0.7466, 0.618, 0.7461, 0.6158, 0.75, 0.3842, 0.75, 0.3846, 0.7466, 0.6154, 0.7466, 0.3842, 0.75, 0.3807, 0.7493, 0.382, 0.7461, 0.3846, 0.7466, 0.3807, 0.7493, 0.3777, 0.7473, 0.3801, 0.7449, 0.382, 0.7461, 0.3777, 0.7473, 0.3757, 0.7443, 0.3789, 0.743, 0.3801, 0.7449, 0.3757, 0.7443, 0.375, 0.7408, 0.3784, 0.7404, 0.3789, 0.743, 0.375, 0.7408, 0.375, 0.5092, 0.3784, 0.5096, 0.3784, 0.7404])
me_cube_004.materials.append(mat_material_003)
me_cube_004.update()

# ---- objects
ob_light = bpy.data.objects.new('Light', light_light)
ob_camera = bpy.data.objects.new('Camera', cam_camera)
ob_plane = bpy.data.objects.new('Plane', me_plane)
ob_cube = bpy.data.objects.new('Cube', me_cube_001)
ob_cube_001 = bpy.data.objects.new('Cube.001', me_cube_003)
ob_cube_002 = bpy.data.objects.new('Cube.002', me_cube_004)

# ---- transforms, parenting, visibility, modifiers, constraints
ob_light.location = (4.076, 1.005, 5.904)
ob_light.rotation_euler = (0.6503, 0.05522, 1.866)
ob_light.lock_rotations_4d = False
ob_light.empty_display_type = 'ARROWS'
ob_light.color = (0.0, 0.0, 0.0, 0.0)
ob_light.lineart.crease_threshold = 0.0
ob_camera.location = (7.359, -6.926, 4.958)
ob_camera.rotation_euler = (1.109, 0.0, 0.8149)
ob_camera.lock_rotations_4d = False
ob_camera.empty_display_type = 'ARROWS'
ob_camera.color = (0.0, 0.0, 0.0, 0.0)
ob_camera.display_type = 'WIRE'
ob_camera.lineart.crease_threshold = 0.0
ob_plane.location = (0.0, 0.0, 0.0)
ob_plane.scale = (5.0, 5.0, 5.0)
ob_cube.location = (0.0009762, 0.0, 0.0)
_m = ob_cube.modifiers.new('Subdivision', 'SUBSURF')
_m.levels = 5
_m = ob_cube.modifiers.new('Mirror', 'MIRROR')
_m.use_axis = (False, True, False)
_m = ob_cube.modifiers.new('Smooth by Angle', 'NODES')
_m.node_group = ng_smooth_by_angle
_m.use_pin_to_last = True
_m.show_group_selector = False
ob_cube_001.location = (-4.35, 0.05045, 1.49)
ob_cube_001.scale = (0.6899, 5.092, -0.1025)
ob_cube_002.location = (0.0, 0.0, -0.6283)
ob_cube_002.scale = (1.0, 2.464, 1.186)
_m = ob_cube_002.modifiers.new('Smooth by Angle', 'NODES')
_m.node_group = ng_smooth_by_angle
_m.use_pin_to_last = True
_m.show_group_selector = False

# ---- collection membership
col_collection.objects.link(ob_light)
col_collection.objects.link(ob_camera)
col_collection.objects.link(ob_plane)
col_collection.objects.link(ob_cube)
col_collection.objects.link(ob_cube_001)
col_collection.objects.link(ob_cube_002)

# ---- scene / render settings (as saved in the file)
scene.camera = ob_camera
scene.frame_start = 1; scene.frame_end = 250; scene.frame_set(185)
scene.render.engine = 'BLENDER_EEVEE_NEXT'
bpy.context.view_layer.update()
